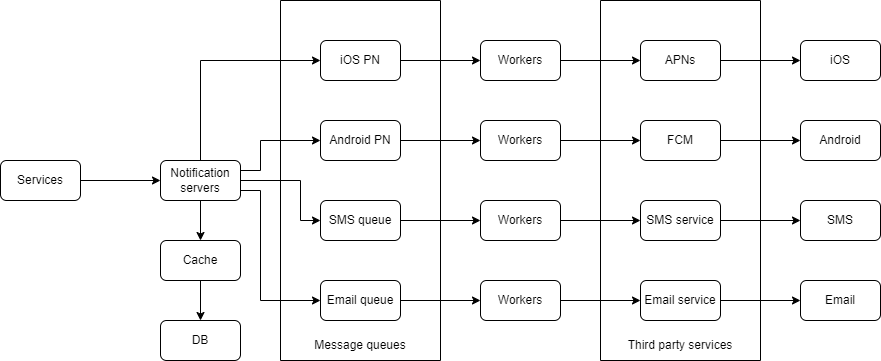

The diagram above was exported from draw.io. Its source (the exported page's mxGraphModel, read from the mxfile embedded in the PNG):
<mxGraphModel dx="882" dy="578" grid="1" gridSize="10" guides="1" tooltips="1" connect="1" arrows="1" fold="1" page="1" pageScale="1" pageWidth="850" pageHeight="1100" math="0" shadow="0">
  <root>
    <mxCell id="0" />
    <mxCell id="1" parent="0" />
    <mxCell id="zerk3sANQ7iGWGBt3IxB-22" style="edgeStyle=orthogonalEdgeStyle;rounded=0;orthogonalLoop=1;jettySize=auto;html=1;exitX=1;exitY=0.5;exitDx=0;exitDy=0;entryX=0;entryY=0.5;entryDx=0;entryDy=0;" parent="1" source="zerk3sANQ7iGWGBt3IxB-1" target="zerk3sANQ7iGWGBt3IxB-2" edge="1">
      <mxGeometry relative="1" as="geometry" />
    </mxCell>
    <mxCell id="zerk3sANQ7iGWGBt3IxB-1" value="Services" style="rounded=1;whiteSpace=wrap;html=1;" parent="1" vertex="1">
      <mxGeometry x="40" y="160" width="80" height="40" as="geometry" />
    </mxCell>
    <mxCell id="zerk3sANQ7iGWGBt3IxB-23" style="edgeStyle=orthogonalEdgeStyle;rounded=0;orthogonalLoop=1;jettySize=auto;html=1;exitX=0.5;exitY=1;exitDx=0;exitDy=0;entryX=0.5;entryY=0;entryDx=0;entryDy=0;" parent="1" source="zerk3sANQ7iGWGBt3IxB-2" target="zerk3sANQ7iGWGBt3IxB-19" edge="1">
      <mxGeometry relative="1" as="geometry" />
    </mxCell>
    <mxCell id="zerk3sANQ7iGWGBt3IxB-28" style="edgeStyle=orthogonalEdgeStyle;rounded=0;orthogonalLoop=1;jettySize=auto;html=1;exitX=1;exitY=0.75;exitDx=0;exitDy=0;entryX=0;entryY=0.5;entryDx=0;entryDy=0;" parent="1" source="zerk3sANQ7iGWGBt3IxB-2" target="zerk3sANQ7iGWGBt3IxB-6" edge="1">
      <mxGeometry relative="1" as="geometry">
        <Array as="points">
          <mxPoint x="300" y="190" />
          <mxPoint x="300" y="300" />
        </Array>
      </mxGeometry>
    </mxCell>
    <mxCell id="zerk3sANQ7iGWGBt3IxB-29" style="edgeStyle=orthogonalEdgeStyle;rounded=0;orthogonalLoop=1;jettySize=auto;html=1;exitX=1;exitY=0.5;exitDx=0;exitDy=0;entryX=0;entryY=0.5;entryDx=0;entryDy=0;" parent="1" source="zerk3sANQ7iGWGBt3IxB-2" target="zerk3sANQ7iGWGBt3IxB-5" edge="1">
      <mxGeometry relative="1" as="geometry">
        <Array as="points">
          <mxPoint x="340" y="180" />
          <mxPoint x="340" y="220" />
        </Array>
      </mxGeometry>
    </mxCell>
    <mxCell id="EuERgRADjMJ2CsPJKlqU-6" style="edgeStyle=orthogonalEdgeStyle;rounded=0;orthogonalLoop=1;jettySize=auto;html=1;exitX=1;exitY=0.25;exitDx=0;exitDy=0;entryX=0;entryY=0.5;entryDx=0;entryDy=0;" edge="1" parent="1" source="zerk3sANQ7iGWGBt3IxB-2" target="zerk3sANQ7iGWGBt3IxB-4">
      <mxGeometry relative="1" as="geometry">
        <Array as="points">
          <mxPoint x="300" y="170" />
          <mxPoint x="300" y="140" />
        </Array>
      </mxGeometry>
    </mxCell>
    <mxCell id="EuERgRADjMJ2CsPJKlqU-7" style="edgeStyle=orthogonalEdgeStyle;rounded=0;orthogonalLoop=1;jettySize=auto;html=1;exitX=0.5;exitY=0;exitDx=0;exitDy=0;entryX=0;entryY=0.5;entryDx=0;entryDy=0;" edge="1" parent="1" source="zerk3sANQ7iGWGBt3IxB-2" target="zerk3sANQ7iGWGBt3IxB-3">
      <mxGeometry relative="1" as="geometry" />
    </mxCell>
    <mxCell id="zerk3sANQ7iGWGBt3IxB-2" value="Notification servers" style="rounded=1;whiteSpace=wrap;html=1;" parent="1" vertex="1">
      <mxGeometry x="200" y="160" width="80" height="40" as="geometry" />
    </mxCell>
    <mxCell id="zerk3sANQ7iGWGBt3IxB-30" style="edgeStyle=orthogonalEdgeStyle;rounded=0;orthogonalLoop=1;jettySize=auto;html=1;exitX=1;exitY=0.5;exitDx=0;exitDy=0;entryX=0;entryY=0.5;entryDx=0;entryDy=0;" parent="1" source="zerk3sANQ7iGWGBt3IxB-3" target="zerk3sANQ7iGWGBt3IxB-7" edge="1">
      <mxGeometry relative="1" as="geometry" />
    </mxCell>
    <mxCell id="zerk3sANQ7iGWGBt3IxB-3" value="iOS PN" style="rounded=1;whiteSpace=wrap;html=1;" parent="1" vertex="1">
      <mxGeometry x="360" y="40" width="80" height="40" as="geometry" />
    </mxCell>
    <mxCell id="zerk3sANQ7iGWGBt3IxB-34" style="edgeStyle=orthogonalEdgeStyle;rounded=0;orthogonalLoop=1;jettySize=auto;html=1;exitX=1;exitY=0.5;exitDx=0;exitDy=0;entryX=0;entryY=0.5;entryDx=0;entryDy=0;" parent="1" source="zerk3sANQ7iGWGBt3IxB-4" target="zerk3sANQ7iGWGBt3IxB-8" edge="1">
      <mxGeometry relative="1" as="geometry" />
    </mxCell>
    <mxCell id="zerk3sANQ7iGWGBt3IxB-4" value="Android PN" style="rounded=1;whiteSpace=wrap;html=1;" parent="1" vertex="1">
      <mxGeometry x="360" y="120" width="80" height="40" as="geometry" />
    </mxCell>
    <mxCell id="zerk3sANQ7iGWGBt3IxB-37" style="edgeStyle=orthogonalEdgeStyle;rounded=0;orthogonalLoop=1;jettySize=auto;html=1;exitX=1;exitY=0.5;exitDx=0;exitDy=0;entryX=0;entryY=0.5;entryDx=0;entryDy=0;" parent="1" source="zerk3sANQ7iGWGBt3IxB-5" target="zerk3sANQ7iGWGBt3IxB-9" edge="1">
      <mxGeometry relative="1" as="geometry" />
    </mxCell>
    <mxCell id="zerk3sANQ7iGWGBt3IxB-5" value="SMS queue" style="rounded=1;whiteSpace=wrap;html=1;" parent="1" vertex="1">
      <mxGeometry x="360" y="200" width="80" height="40" as="geometry" />
    </mxCell>
    <mxCell id="zerk3sANQ7iGWGBt3IxB-40" style="edgeStyle=orthogonalEdgeStyle;rounded=0;orthogonalLoop=1;jettySize=auto;html=1;exitX=1;exitY=0.5;exitDx=0;exitDy=0;" parent="1" source="zerk3sANQ7iGWGBt3IxB-6" target="zerk3sANQ7iGWGBt3IxB-10" edge="1">
      <mxGeometry relative="1" as="geometry" />
    </mxCell>
    <mxCell id="zerk3sANQ7iGWGBt3IxB-6" value="Email queue" style="rounded=1;whiteSpace=wrap;html=1;" parent="1" vertex="1">
      <mxGeometry x="360" y="280" width="80" height="40" as="geometry" />
    </mxCell>
    <mxCell id="EuERgRADjMJ2CsPJKlqU-2" style="edgeStyle=orthogonalEdgeStyle;rounded=0;orthogonalLoop=1;jettySize=auto;html=1;exitX=1;exitY=0.5;exitDx=0;exitDy=0;entryX=0;entryY=0.5;entryDx=0;entryDy=0;" edge="1" parent="1" source="zerk3sANQ7iGWGBt3IxB-7" target="zerk3sANQ7iGWGBt3IxB-15">
      <mxGeometry relative="1" as="geometry" />
    </mxCell>
    <mxCell id="zerk3sANQ7iGWGBt3IxB-7" value="Workers" style="rounded=1;whiteSpace=wrap;html=1;" parent="1" vertex="1">
      <mxGeometry x="520" y="40" width="80" height="40" as="geometry" />
    </mxCell>
    <mxCell id="EuERgRADjMJ2CsPJKlqU-3" style="edgeStyle=orthogonalEdgeStyle;rounded=0;orthogonalLoop=1;jettySize=auto;html=1;exitX=1;exitY=0.5;exitDx=0;exitDy=0;entryX=0;entryY=0.5;entryDx=0;entryDy=0;" edge="1" parent="1" source="zerk3sANQ7iGWGBt3IxB-8" target="zerk3sANQ7iGWGBt3IxB-16">
      <mxGeometry relative="1" as="geometry" />
    </mxCell>
    <mxCell id="zerk3sANQ7iGWGBt3IxB-8" value="Workers" style="rounded=1;whiteSpace=wrap;html=1;" parent="1" vertex="1">
      <mxGeometry x="520" y="120" width="80" height="40" as="geometry" />
    </mxCell>
    <mxCell id="EuERgRADjMJ2CsPJKlqU-4" style="edgeStyle=orthogonalEdgeStyle;rounded=0;orthogonalLoop=1;jettySize=auto;html=1;exitX=1;exitY=0.5;exitDx=0;exitDy=0;entryX=0;entryY=0.5;entryDx=0;entryDy=0;" edge="1" parent="1" source="zerk3sANQ7iGWGBt3IxB-9" target="zerk3sANQ7iGWGBt3IxB-17">
      <mxGeometry relative="1" as="geometry" />
    </mxCell>
    <mxCell id="zerk3sANQ7iGWGBt3IxB-9" value="Workers" style="rounded=1;whiteSpace=wrap;html=1;" parent="1" vertex="1">
      <mxGeometry x="520" y="200" width="80" height="40" as="geometry" />
    </mxCell>
    <mxCell id="EuERgRADjMJ2CsPJKlqU-5" style="edgeStyle=orthogonalEdgeStyle;rounded=0;orthogonalLoop=1;jettySize=auto;html=1;exitX=1;exitY=0.5;exitDx=0;exitDy=0;" edge="1" parent="1" source="zerk3sANQ7iGWGBt3IxB-10" target="zerk3sANQ7iGWGBt3IxB-18">
      <mxGeometry relative="1" as="geometry" />
    </mxCell>
    <mxCell id="zerk3sANQ7iGWGBt3IxB-10" value="Workers" style="rounded=1;whiteSpace=wrap;html=1;" parent="1" vertex="1">
      <mxGeometry x="520" y="280" width="80" height="40" as="geometry" />
    </mxCell>
    <mxCell id="zerk3sANQ7iGWGBt3IxB-11" value="iOS" style="rounded=1;whiteSpace=wrap;html=1;" parent="1" vertex="1">
      <mxGeometry x="840" y="40" width="80" height="40" as="geometry" />
    </mxCell>
    <mxCell id="zerk3sANQ7iGWGBt3IxB-12" value="Android" style="rounded=1;whiteSpace=wrap;html=1;" parent="1" vertex="1">
      <mxGeometry x="840" y="120" width="80" height="40" as="geometry" />
    </mxCell>
    <mxCell id="zerk3sANQ7iGWGBt3IxB-13" value="SMS" style="rounded=1;whiteSpace=wrap;html=1;" parent="1" vertex="1">
      <mxGeometry x="840" y="200" width="80" height="40" as="geometry" />
    </mxCell>
    <mxCell id="zerk3sANQ7iGWGBt3IxB-14" value="Email" style="rounded=1;whiteSpace=wrap;html=1;" parent="1" vertex="1">
      <mxGeometry x="840" y="280" width="80" height="40" as="geometry" />
    </mxCell>
    <mxCell id="zerk3sANQ7iGWGBt3IxB-33" style="edgeStyle=orthogonalEdgeStyle;rounded=0;orthogonalLoop=1;jettySize=auto;html=1;exitX=1;exitY=0.5;exitDx=0;exitDy=0;entryX=0;entryY=0.5;entryDx=0;entryDy=0;" parent="1" source="zerk3sANQ7iGWGBt3IxB-15" target="zerk3sANQ7iGWGBt3IxB-11" edge="1">
      <mxGeometry relative="1" as="geometry" />
    </mxCell>
    <mxCell id="zerk3sANQ7iGWGBt3IxB-15" value="APNs" style="rounded=1;whiteSpace=wrap;html=1;" parent="1" vertex="1">
      <mxGeometry x="680" y="40" width="80" height="40" as="geometry" />
    </mxCell>
    <mxCell id="zerk3sANQ7iGWGBt3IxB-36" style="edgeStyle=orthogonalEdgeStyle;rounded=0;orthogonalLoop=1;jettySize=auto;html=1;exitX=1;exitY=0.5;exitDx=0;exitDy=0;entryX=0;entryY=0.5;entryDx=0;entryDy=0;" parent="1" source="zerk3sANQ7iGWGBt3IxB-16" target="zerk3sANQ7iGWGBt3IxB-12" edge="1">
      <mxGeometry relative="1" as="geometry" />
    </mxCell>
    <mxCell id="zerk3sANQ7iGWGBt3IxB-16" value="FCM" style="rounded=1;whiteSpace=wrap;html=1;" parent="1" vertex="1">
      <mxGeometry x="680" y="120" width="80" height="40" as="geometry" />
    </mxCell>
    <mxCell id="zerk3sANQ7iGWGBt3IxB-39" style="edgeStyle=orthogonalEdgeStyle;rounded=0;orthogonalLoop=1;jettySize=auto;html=1;exitX=1;exitY=0.5;exitDx=0;exitDy=0;entryX=0;entryY=0.5;entryDx=0;entryDy=0;" parent="1" source="zerk3sANQ7iGWGBt3IxB-17" target="zerk3sANQ7iGWGBt3IxB-13" edge="1">
      <mxGeometry relative="1" as="geometry" />
    </mxCell>
    <mxCell id="zerk3sANQ7iGWGBt3IxB-17" value="SMS service" style="rounded=1;whiteSpace=wrap;html=1;" parent="1" vertex="1">
      <mxGeometry x="680" y="200" width="80" height="40" as="geometry" />
    </mxCell>
    <mxCell id="zerk3sANQ7iGWGBt3IxB-42" style="edgeStyle=orthogonalEdgeStyle;rounded=0;orthogonalLoop=1;jettySize=auto;html=1;exitX=1;exitY=0.5;exitDx=0;exitDy=0;entryX=0;entryY=0.5;entryDx=0;entryDy=0;" parent="1" source="zerk3sANQ7iGWGBt3IxB-18" target="zerk3sANQ7iGWGBt3IxB-14" edge="1">
      <mxGeometry relative="1" as="geometry" />
    </mxCell>
    <mxCell id="zerk3sANQ7iGWGBt3IxB-18" value="Email service" style="rounded=1;whiteSpace=wrap;html=1;" parent="1" vertex="1">
      <mxGeometry x="680" y="280" width="80" height="40" as="geometry" />
    </mxCell>
    <mxCell id="zerk3sANQ7iGWGBt3IxB-24" style="edgeStyle=orthogonalEdgeStyle;rounded=0;orthogonalLoop=1;jettySize=auto;html=1;exitX=0.5;exitY=1;exitDx=0;exitDy=0;entryX=0.5;entryY=0;entryDx=0;entryDy=0;" parent="1" source="zerk3sANQ7iGWGBt3IxB-19" target="zerk3sANQ7iGWGBt3IxB-20" edge="1">
      <mxGeometry relative="1" as="geometry" />
    </mxCell>
    <mxCell id="zerk3sANQ7iGWGBt3IxB-19" value="Cache" style="rounded=1;whiteSpace=wrap;html=1;" parent="1" vertex="1">
      <mxGeometry x="200" y="240" width="80" height="40" as="geometry" />
    </mxCell>
    <mxCell id="zerk3sANQ7iGWGBt3IxB-20" value="DB" style="rounded=1;whiteSpace=wrap;html=1;" parent="1" vertex="1">
      <mxGeometry x="200" y="320" width="80" height="40" as="geometry" />
    </mxCell>
    <mxCell id="zerk3sANQ7iGWGBt3IxB-43" value="" style="swimlane;startSize=0;" parent="1" vertex="1">
      <mxGeometry x="640" width="160" height="360" as="geometry" />
    </mxCell>
    <mxCell id="zerk3sANQ7iGWGBt3IxB-44" value="" style="swimlane;startSize=0;" parent="1" vertex="1">
      <mxGeometry x="320" width="160" height="360" as="geometry" />
    </mxCell>
    <mxCell id="zerk3sANQ7iGWGBt3IxB-46" value="Message queues" style="text;html=1;strokeColor=none;fillColor=none;align=center;verticalAlign=middle;whiteSpace=wrap;rounded=0;" parent="zerk3sANQ7iGWGBt3IxB-44" vertex="1">
      <mxGeometry y="330" width="160" height="30" as="geometry" />
    </mxCell>
    <mxCell id="zerk3sANQ7iGWGBt3IxB-45" value="Third party services" style="text;html=1;strokeColor=none;fillColor=none;align=center;verticalAlign=middle;whiteSpace=wrap;rounded=0;" parent="1" vertex="1">
      <mxGeometry x="640" y="330" width="160" height="30" as="geometry" />
    </mxCell>
  </root>
</mxGraphModel>